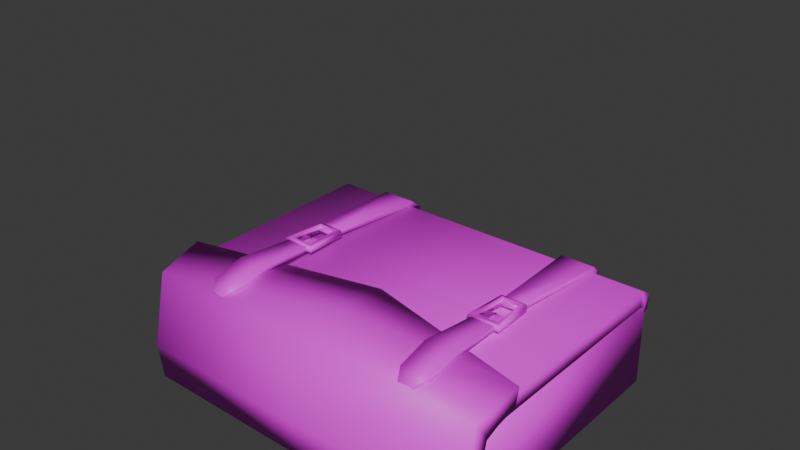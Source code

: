 # Source: satchel.blend  (saved by Blender 4.3.34; exported with 4.5.12 LTS)
import bpy
from mathutils import Matrix  # noqa: F401  (used for matrix-valued properties, if any)

bpy.ops.wm.read_factory_settings(use_empty=True)
scene = bpy.context.scene
scene.name = 'Scene'

# ---- collections
col_collection = bpy.data.collections.new('Collection'); scene.collection.children.link(col_collection)

# ---- images (referenced by path relative to the original .blend; pixels are not part of the script)
import os
ASSET_DIR = os.environ.get("B2B_ASSET_DIR", "")  # directory of the original .blend (textures are referenced by path, not embedded)
HERE = os.path.dirname(os.path.abspath(__file__))  # packed textures are extracted next to this script under _unpacked/

def load_image(name, relpath, width, height, colorspace="sRGB"):
    """Load a texture the original file referenced (path relative to the .blend, or extracted next to this script)."""
    p = next((c for c in (os.path.join(HERE, relpath), os.path.join(ASSET_DIR, relpath)) if relpath and os.path.exists(c)), "")
    if p:
        img = bpy.data.images.load(p, check_existing=True)
        img.name = name
    else:  # same state as the original file: an image datablock whose file is absent (Cycles renders it pink)
        img = bpy.data.images.new(name, width, height)
        img.source = "FILE"
        img.filepath = "//" + (relpath or name)
    img.colorspace_settings.name = colorspace
    return img
img_satchel = load_image('satchel', 'satchel.png', 1024, 1024, 'sRGB')

# ---- materials (node trees are filled in below, after node groups)
mat_satchel = bpy.data.materials.new('satchel')
mat_satchel.alpha_threshold = 0.0
mat_satchel.roughness = 0.5
mat_satchel.line_color = (0.0, 0.0, 0.0, 1.0)

# ---- material node trees
mat_satchel.use_nodes = True; mat_satchel.node_tree.nodes.clear()
_N = mat_satchel.node_tree.nodes; _L = mat_satchel.node_tree.links
n0 = _N.new('ShaderNodeOutputMaterial'); n0.name = 'Material Output'; n0.location = (300, 300)
n1 = _N.new('ShaderNodeBsdfPrincipled'); n1.name = 'Principled BSDF'; n1.location = (10, 300)
n1.inputs[3].default_value = 1.45
n2 = _N.new('ShaderNodeTexImage'); n2.name = 'Image Texture'; n2.location = (-324, 263)
n2.image = img_satchel
n2.interpolation = 'Closest'
_L.new(n1.outputs[0], n0.inputs[0])
_L.new(n2.outputs[0], n1.inputs[0])
n0.is_active_output = True

# ---- world
world_world = bpy.data.worlds.new('World'); scene.world = world_world
world_world.use_nodes = True; world_world.node_tree.nodes.clear()
_N = world_world.node_tree.nodes; _L = world_world.node_tree.links
n0 = _N.new('ShaderNodeOutputWorld'); n0.name = 'World Output'; n0.location = (300, 300)
n1 = _N.new('ShaderNodeBackground'); n1.name = 'Background'; n1.location = (10, 300)
n1.inputs[0].default_value = (0.05088, 0.05088, 0.05088, 1.0)
_L.new(n1.outputs[0], n0.inputs[0])
n0.is_active_output = True
world_world.color = (0.05088, 0.05088, 0.05088)
world_world.sun_shadow_jitter_overblur = 0.0

# ---- meshes
me_cube_005 = bpy.data.meshes.new('Cube.005')
me_cube_005.from_pydata([(-0.009566, -0.2096, 0.07918), (6.143e-19, -0.2114, 0.08653), (-0.009566, -0.2028, 0.09707), (0.009566, -0.2096, 0.07918), (0.009566, -0.2028, 0.09707), (0.2023, -0.1609, 0.1), (0.2023, -0.1609, 0.12), (0.2013, 0.09552, 0.09574), (0.2013, 0.1041, 0.1074), (0.2023, -0.2011, 0.106), (0.2023, -0.19, 0.08934), (0.2023, -0.2115, 0.06889), (0.2023, -0.2016, 0.06654), (0.2023, 0.08498, 0.1), (0.2023, 0.08498, 0.12), (0.2009, 0.09736, 0.08789), (0.2009, 0.1031, 0.09017), (-0.2023, -0.1609, 0.1), (-0.2023, -0.1609, 0.12), (-0.2013, 0.09552, 0.09574), (-0.2013, 0.1041, 0.1074), (-0.2023, -0.2011, 0.106), (-0.2023, -0.19, 0.08934), (-0.2023, -0.2115, 0.06889), (-0.2023, -0.2016, 0.06654), (-0.2023, 0.08498, 0.1), (-0.2023, 0.08498, 0.12), (-0.2009, 0.09736, 0.08789), (-0.2009, 0.1031, 0.09017), (0.1033, 0.08495, 0.1192), (0.1033, 0.08717, 0.126), (0.1429, 0.08495, 0.1192), (0.1429, 0.08717, 0.126), (0.1068, 0.1083, 0.1097), (0.1068, 0.1034, 0.1064), (0.1393, 0.1034, 0.1064), (0.1393, 0.1083, 0.1097), (0.1191, 0.1062, 0.09685), (0.1165, 0.1028, 0.09536), (0.1296, 0.1028, 0.09536), (0.127, 0.1062, 0.09685), (0.1119, -0.03182, 0.1251), (0.1119, -0.03153, 0.1317), (0.1343, -0.03182, 0.1251), (0.1343, -0.03153, 0.1317), (0.1135, -0.03954, 0.1289), (0.1327, -0.03954, 0.1289), (0.1327, -0.03732, 0.1249), (0.1135, -0.03732, 0.1249), (0.1043, -0.08273, 0.1274), (0.1043, -0.08249, 0.1332), (0.1079, -0.03065, 0.1244), (0.1079, -0.03032, 0.1324), (0.1417, -0.08273, 0.1274), (0.1417, -0.08249, 0.1332), (0.1381, -0.03065, 0.1244), (0.1381, -0.03032, 0.1324), (0.1121, -0.03572, 0.1237), (0.1095, -0.07761, 0.1263), (0.1095, -0.07742, 0.1341), (0.1121, -0.03548, 0.1338), (0.1339, -0.03572, 0.1237), (0.1339, -0.03548, 0.1338), (0.1365, -0.07761, 0.1263), (0.1365, -0.07742, 0.1341), (0.1208, -0.07891, 0.1288), (0.1208, -0.07883, 0.1319), (0.1208, -0.06462, 0.1285), (0.1208, -0.06579, 0.1314), (0.1254, -0.07891, 0.1288), (0.1254, -0.07883, 0.1319), (0.1254, -0.06462, 0.1285), (0.1254, -0.06579, 0.1314), (0.1231, -0.0604, 0.1322), (-0.1033, 0.08495, 0.1192), (-0.1033, 0.08717, 0.126), (-0.1429, 0.08495, 0.1192), (-0.1429, 0.08717, 0.126), (-0.1068, 0.1083, 0.1097), (-0.1068, 0.1034, 0.1064), (-0.1393, 0.1034, 0.1064), (-0.1393, 0.1083, 0.1097), (-0.1191, 0.1062, 0.09685), (-0.1165, 0.1028, 0.09536), (-0.1296, 0.1028, 0.09536), (-0.127, 0.1062, 0.09685), (-0.1119, -0.03182, 0.1251), (-0.1119, -0.03153, 0.1317), (-0.1343, -0.03182, 0.1251), (-0.1343, -0.03153, 0.1317), (-0.1135, -0.03954, 0.1289), (-0.1327, -0.03954, 0.1289), (-0.1327, -0.03732, 0.1249), (-0.1135, -0.03732, 0.1249), (-0.1043, -0.08273, 0.1274), (-0.1043, -0.08249, 0.1332), (-0.1079, -0.03065, 0.1244), (-0.1079, -0.03032, 0.1324), (-0.1417, -0.08273, 0.1274), (-0.1417, -0.08249, 0.1332), (-0.1381, -0.03065, 0.1244), (-0.1381, -0.03032, 0.1324), (-0.1121, -0.03572, 0.1237), (-0.1095, -0.07761, 0.1263), (-0.1095, -0.07742, 0.1341), (-0.1121, -0.03548, 0.1338), (-0.1339, -0.03572, 0.1237), (-0.1339, -0.03548, 0.1338), (-0.1365, -0.07761, 0.1263), (-0.1365, -0.07742, 0.1341), (-0.1208, -0.07891, 0.1288), (-0.1208, -0.07883, 0.1319), (-0.1208, -0.06462, 0.1285), (-0.1208, -0.06579, 0.1314), (-0.1254, -0.07891, 0.1288), (-0.1254, -0.07883, 0.1319), (-0.1254, -0.06462, 0.1285), (-0.1254, -0.06579, 0.1314), (-0.1231, -0.0604, 0.1322), (0.2023, -0.0504, 0.1), (-0.2023, -0.0504, 0.1), (-0.2023, -0.04331, 0.12), (0.2023, -0.04331, 0.12), (-0.2023, -0.05749, 0.12), (0.2023, -0.05749, 0.12), (-0.2, -0.2, 0.0), (-0.2, -0.2, 0.1), (-0.2, 0.1, 0.0), (-0.2, 0.1, 0.1), (0.2, -0.2, 0.0), (0.2, -0.2, 0.1), (0.2, 0.1, 0.0), (0.2, 0.1, 0.1), (-0.1798, -0.1799, 0.1), (-0.1798, 0.07988, 0.1), (0.1798, 0.07988, 0.1), (0.1798, -0.1799, 0.1), (-0.1798, -0.1799, 0.02), (-0.1798, 0.07988, 0.02), (0.1798, 0.07988, 0.02), (0.1798, -0.1799, 0.02), (-0.2034, -0.2158, -0.004279), (-0.2034, -0.221, 0.03772), (-0.2034, -0.1942, -0.001411), (-0.2034, -0.1982, 0.03883), (0.2034, -0.2158, -0.004279), (0.2034, -0.221, 0.03772), (0.2034, -0.1942, -0.001411), (0.2034, -0.1982, 0.03883), (-0.2045, -0.2032, 0.12), (-0.2045, -0.1863, 0.09771), (0.2045, -0.1863, 0.09771), (0.2045, -0.2032, 0.12), (-0.2101, -0.1487, 0.1327), (-0.2101, -0.1532, 0.1132), (0.2101, -0.1532, 0.1132), (0.2101, -0.1487, 0.1327), (-2.867e-18, -0.08806, 0.1245), (2.789e-18, -0.0897, 0.1123), (-4.981e-19, -0.1942, -0.001411), (1.992e-19, -0.1982, 0.03883), (0.0, -0.2202, -0.004279), (0.0, -0.2254, 0.03772), (6.596e-19, -0.1863, 0.09771), (-2.363e-18, -0.2076, 0.12), (7.618e-19, -0.1532, 0.1132), (-5.393e-18, -0.1531, 0.1327), (0.1053, -0.1502, 0.1311), (0.1053, -0.1486, 0.1374), (0.1409, -0.1502, 0.1311), (0.1409, -0.1486, 0.1374), (0.1068, -0.1831, 0.1245), (0.1068, -0.1863, 0.1294), (0.1393, -0.1831, 0.1245), (0.1393, -0.1863, 0.1294), (0.1135, -0.1987, 0.1207), (0.1154, -0.1987, 0.1232), (0.1327, -0.1987, 0.1207), (0.1307, -0.1987, 0.1232), (0.1099, -0.0765, 0.1275), (0.1099, -0.07628, 0.1323), (0.1362, -0.0765, 0.1275), (0.1362, -0.07628, 0.1323), (0.1113, -0.06716, 0.1259), (0.1113, -0.06753, 0.1286), (0.1348, -0.06716, 0.1259), (0.1348, -0.06753, 0.1286), (0.1122, -0.0587, 0.1295), (0.1122, -0.06069, 0.1311), (0.1339, -0.0587, 0.1295), (0.1339, -0.06069, 0.1311), (-0.1053, -0.1502, 0.1311), (-0.1053, -0.1486, 0.1374), (-0.1409, -0.1502, 0.1311), (-0.1409, -0.1486, 0.1374), (-0.1068, -0.1831, 0.1245), (-0.1068, -0.1863, 0.1294), (-0.1393, -0.1831, 0.1245), (-0.1393, -0.1863, 0.1294), (-0.1135, -0.1987, 0.1207), (-0.1154, -0.1987, 0.1232), (-0.1327, -0.1987, 0.1207), (-0.1307, -0.1987, 0.1232), (-0.1099, -0.0765, 0.1275), (-0.1099, -0.07628, 0.1323), (-0.1362, -0.0765, 0.1275), (-0.1362, -0.07628, 0.1323), (-0.1113, -0.06716, 0.1259), (-0.1113, -0.06753, 0.1286), (-0.1348, -0.06716, 0.1259), (-0.1348, -0.06753, 0.1286), (-0.1122, -0.0587, 0.1295), (-0.1122, -0.06069, 0.1311), (-0.1339, -0.0587, 0.1295), (-0.1339, -0.06069, 0.1311)], [], [(0, 1, 2), (2, 1, 4), (4, 1, 3), (3, 1, 0), (8, 7, 15, 16), (122, 119, 13, 14), (12, 24, 22, 10), (5, 6, 9, 10), (10, 9, 11, 12), (7, 8, 14, 13), (20, 26, 14, 8), (19, 27, 15, 7), (15, 27, 28, 16), (13, 25, 19, 7), (21, 23, 11, 9), (24, 12, 11, 23), (18, 21, 9, 6), (10, 22, 17, 5), (120, 25, 13, 119), (20, 28, 27, 19), (120, 17, 18, 123), (17, 22, 21, 18), (22, 24, 23, 21), (19, 25, 26, 20), (16, 28, 20, 8), (41, 42, 30, 29), (32, 31, 35, 36), (36, 35, 39, 40), (31, 29, 34, 35), (30, 32, 36, 33), (29, 30, 33, 34), (38, 37, 40, 39), (35, 34, 38, 39), (33, 36, 40, 37), (34, 33, 37, 38), (32, 30, 42, 44), (29, 31, 43, 41), (31, 32, 44, 43), (43, 44, 46, 47), (45, 48, 47, 46), (44, 42, 45, 46), (42, 41, 48, 45), (41, 43, 47, 48), (49, 50, 52, 51), (51, 52, 56, 55), (55, 56, 54, 53), (53, 54, 50, 49), (52, 50, 59, 60), (51, 55, 61, 57), (58, 59, 64, 63), (57, 60, 59, 58), (50, 54, 64, 59), (49, 51, 57, 58), (55, 53, 63, 61), (56, 52, 60, 62), (53, 49, 58, 63), (54, 56, 62, 64), (63, 64, 62, 61), (61, 62, 60, 57), (65, 66, 68, 67), (72, 71, 73), (71, 72, 70, 69), (67, 71, 69, 65), (72, 68, 66, 70), (71, 67, 73), (68, 72, 73), (67, 68, 73), (86, 74, 75, 87), (77, 81, 80, 76), (81, 85, 84, 80), (76, 80, 79, 74), (75, 78, 81, 77), (74, 79, 78, 75), (83, 84, 85, 82), (80, 84, 83, 79), (78, 82, 85, 81), (79, 83, 82, 78), (77, 89, 87, 75), (74, 86, 88, 76), (76, 88, 89, 77), (88, 92, 91, 89), (90, 91, 92, 93), (89, 91, 90, 87), (87, 90, 93, 86), (86, 93, 92, 88), (94, 96, 97, 95), (96, 100, 101, 97), (100, 98, 99, 101), (98, 94, 95, 99), (97, 105, 104, 95), (96, 102, 106, 100), (103, 108, 109, 104), (102, 103, 104, 105), (95, 104, 109, 99), (94, 103, 102, 96), (100, 106, 108, 98), (101, 107, 105, 97), (98, 108, 103, 94), (99, 109, 107, 101), (108, 106, 107, 109), (106, 102, 105, 107), (110, 112, 113, 111), (117, 118, 116), (116, 114, 115, 117), (112, 110, 114, 116), (117, 115, 111, 113), (116, 118, 112), (113, 118, 117), (112, 118, 113), (123, 18, 6, 124), (26, 121, 122, 14), (25, 120, 121, 26), (124, 119, 122), (6, 5, 119, 124), (17, 120, 119, 5), (121, 123, 124, 122), (120, 123, 121), (125, 126, 128, 127), (127, 128, 132, 131), (131, 132, 130, 129), (129, 130, 126, 125), (127, 131, 129, 125), (132, 128, 134, 135), (136, 135, 139, 140), (130, 132, 135, 136), (128, 126, 133, 134), (126, 130, 136, 133), (139, 138, 137, 140), (134, 133, 137, 138), (133, 136, 140, 137), (135, 134, 138, 139), (141, 142, 144, 143), (159, 160, 148, 147), (147, 148, 146, 145), (161, 162, 142, 141), (159, 147, 145, 161), (144, 142, 149, 150), (164, 152, 156, 166), (162, 146, 152, 164), (160, 144, 150, 163), (146, 148, 151, 152), (156, 155, 158, 157), (163, 150, 154, 165), (152, 151, 155, 156), (150, 149, 153, 154), (154, 153, 157, 158), (166, 156, 157), (165, 154, 158), (155, 165, 158), (153, 166, 157), (151, 163, 165, 155), (148, 160, 163, 151), (142, 162, 164, 149), (149, 164, 166, 153), (143, 159, 161, 141), (145, 146, 162, 161), (143, 144, 160, 159), (181, 182, 170, 169), (170, 168, 172, 174), (179, 181, 169, 167), (182, 180, 168, 170), (174, 172, 176, 178), (169, 170, 174, 173), (168, 167, 171, 172), (167, 169, 173, 171), (177, 178, 176, 175), (173, 174, 178, 177), (171, 173, 177, 175), (172, 171, 175, 176), (167, 168, 180, 179), (182, 181, 185, 186), (180, 182, 186, 184), (179, 180, 184, 183), (181, 179, 183, 185), (183, 184, 188, 187), (185, 183, 187, 189), (186, 185, 189, 190), (184, 186, 190, 188), (188, 190, 189, 187), (205, 193, 194, 206), (194, 198, 196, 192), (203, 191, 193, 205), (206, 194, 192, 204), (198, 202, 200, 196), (193, 197, 198, 194), (192, 196, 195, 191), (191, 195, 197, 193), (201, 199, 200, 202), (197, 201, 202, 198), (195, 199, 201, 197), (196, 200, 199, 195), (191, 203, 204, 192), (206, 210, 209, 205), (204, 208, 210, 206), (203, 207, 208, 204), (205, 209, 207, 203), (207, 211, 212, 208), (209, 213, 211, 207), (210, 214, 213, 209), (208, 212, 214, 210), (212, 211, 213, 214)])
me_cube_005.polygons.foreach_set('use_smooth', [True] * 201)
_uv = me_cube_005.uv_layers.new(name='UVMap')
_uv.uv.foreach_set('vector', [0.3478, 0.9121, 0.3425, 0.919, 0.3348, 0.9121, 0.3348, 0.9121, 0.3425, 0.919, 0.3348, 0.926, 0.3348, 0.926, 0.3425, 0.919, 0.3478, 0.926, 0.3478, 0.926, 0.3425, 0.919, 0.3478, 0.9121, 0.0699, 0.6377, 0.06192, 0.6445, 0.05612, 0.6436, 0.05747, 0.6393, 0.08672, 0.7441, 0.07257, 0.7502, 0.06555, 0.652, 0.08007, 0.6509, 0.9301, 0.6358, 0.9301, 0.9303, 0.9128, 0.9303, 0.9128, 0.6358, 0.0783, 0.8304, 0.09282, 0.8294, 0.08475, 0.8594, 0.07207, 0.8521, 0.07207, 0.8521, 0.08475, 0.8594, 0.05834, 0.8688, 0.05612, 0.8617, 0.06192, 0.6445, 0.0699, 0.6377, 0.08007, 0.6509, 0.06555, 0.652, 0.009709, 0.01046, 0.0231, 0.009709, 0.0231, 0.3043, 0.009709, 0.3035, 0.6713, 0.6015, 0.677, 0.6018, 0.677, 0.8943, 0.6713, 0.8946, 0.8106, 0.6455, 0.8106, 0.938, 0.8063, 0.938, 0.8063, 0.6455, 0.01714, 0.3237, 0.01714, 0.6183, 0.009709, 0.6175, 0.009709, 0.3244, 0.009709, 0.6377, 0.0367, 0.6377, 0.0367, 0.9323, 0.009709, 0.9323, 0.2022, 0.9323, 0.2022, 0.6377, 0.2093, 0.6377, 0.2093, 0.9323, 0.2018, 0.009709, 0.2316, 0.009709, 0.2316, 0.3043, 0.2018, 0.3043, 0.2173, 0.3237, 0.2173, 0.6183, 0.1956, 0.6183, 0.1956, 0.3237, 0.1154, 0.6183, 0.01714, 0.6183, 0.01714, 0.3237, 0.1154, 0.3237, 0.1352, 0.6377, 0.1476, 0.6393, 0.1489, 0.6436, 0.1431, 0.6445, 0.1325, 0.7502, 0.1268, 0.8304, 0.1122, 0.8294, 0.1176, 0.7543, 0.1268, 0.8304, 0.133, 0.8521, 0.1203, 0.8594, 0.1122, 0.8294, 0.133, 0.8521, 0.1489, 0.8617, 0.1467, 0.8688, 0.1203, 0.8594, 0.1431, 0.6445, 0.1395, 0.652, 0.125, 0.6509, 0.1352, 0.6377, 0.7869, 0.6377, 0.7869, 0.9302, 0.7744, 0.9305, 0.7744, 0.6374, 0.7427, 0.8518, 0.7475, 0.8514, 0.7546, 0.9376, 0.7495, 0.9367, 0.9512, 0.54, 0.9563, 0.539, 0.9638, 0.5536, 0.9609, 0.5568, 0.9303, 0.2688, 0.9341, 0.2688, 0.9351, 0.2759, 0.9326, 0.2778, 0.9339, 0.02245, 0.9051, 0.02245, 0.9077, 0.009709, 0.9314, 0.009709, 0.8857, 0.02443, 0.8569, 0.02443, 0.8595, 0.009709, 0.8832, 0.009709, 0.7495, 0.9367, 0.7546, 0.9376, 0.7449, 0.9544, 0.742, 0.9512, 0.9351, 0.2854, 0.9326, 0.2835, 0.9326, 0.2778, 0.9351, 0.2759, 0.3074, 0.9357, 0.3074, 0.9121, 0.3154, 0.9191, 0.3154, 0.9286, 0.8571, 0.9241, 0.8571, 0.9005, 0.8666, 0.9094, 0.8666, 0.9152, 0.9341, 0.2925, 0.9303, 0.2925, 0.9326, 0.2835, 0.9351, 0.2854, 0.8569, 0.02443, 0.8857, 0.02443, 0.8795, 0.1105, 0.8632, 0.1105, 0.9051, 0.02245, 0.9339, 0.02245, 0.9277, 0.1069, 0.9114, 0.1069, 0.9563, 0.539, 0.9512, 0.54, 0.9583, 0.4538, 0.9631, 0.4542, 0.9631, 0.4542, 0.9583, 0.4538, 0.9611, 0.4482, 0.9638, 0.4502, 0.1416, 0.9382, 0.1445, 0.9382, 0.1445, 0.9521, 0.1416, 0.9521, 0.8632, 0.1105, 0.8795, 0.1105, 0.8783, 0.1164, 0.8644, 0.1164, 0.7475, 0.8514, 0.7427, 0.8518, 0.742, 0.8479, 0.7447, 0.8459, 0.9114, 0.1069, 0.9277, 0.1069, 0.9265, 0.1109, 0.9126, 0.1109, 0.8866, 0.7603, 0.8908, 0.7603, 0.8918, 0.7982, 0.886, 0.7982, 0.8918, 0.9329, 0.886, 0.9329, 0.886, 0.9108, 0.8918, 0.9108, 0.8181, 0.2855, 0.8123, 0.2855, 0.8133, 0.2475, 0.8175, 0.2475, 0.8902, 0.8914, 0.886, 0.8914, 0.886, 0.8642, 0.8902, 0.8642, 0.6971, 0.2475, 0.6997, 0.2854, 0.6959, 0.2816, 0.6941, 0.2512, 0.7683, 0.2475, 0.7904, 0.2475, 0.7873, 0.2512, 0.7714, 0.2512, 0.5842, 0.9382, 0.5785, 0.9382, 0.5785, 0.9186, 0.5842, 0.9186, 0.1489, 0.9188, 0.1416, 0.9188, 0.1421, 0.8882, 0.1478, 0.8882, 0.6997, 0.2854, 0.6725, 0.2854, 0.6763, 0.2816, 0.6959, 0.2816, 0.7657, 0.2851, 0.7683, 0.2475, 0.7714, 0.2512, 0.7695, 0.2815, 0.7904, 0.2475, 0.7929, 0.2851, 0.7891, 0.2815, 0.7873, 0.2512, 0.6751, 0.2475, 0.6971, 0.2475, 0.6941, 0.2512, 0.6782, 0.2512, 0.7929, 0.2851, 0.7657, 0.2851, 0.7695, 0.2815, 0.7891, 0.2815, 0.6725, 0.2854, 0.6751, 0.2475, 0.6782, 0.2512, 0.6763, 0.2816, 0.9047, 0.2619, 0.9104, 0.2619, 0.9109, 0.2925, 0.9035, 0.2925, 0.611, 0.9345, 0.6036, 0.9345, 0.6036, 0.9186, 0.611, 0.9186, 0.231, 0.717, 0.2287, 0.717, 0.2293, 0.7075, 0.2314, 0.7066, 0.2308, 0.6416, 0.2287, 0.6408, 0.2314, 0.6377, 0.2287, 0.6408, 0.2308, 0.6416, 0.2314, 0.6511, 0.2291, 0.6512, 0.4882, 0.93, 0.4916, 0.93, 0.4916, 0.9404, 0.4882, 0.9404, 0.5338, 0.9307, 0.5372, 0.9307, 0.5372, 0.9402, 0.5338, 0.9402, 0.4916, 0.93, 0.4882, 0.93, 0.4899, 0.9268, 0.5372, 0.9307, 0.5338, 0.9307, 0.5355, 0.9268, 0.2314, 0.7066, 0.2293, 0.7075, 0.2287, 0.7035, 0.9631, 0.3262, 0.9563, 0.4111, 0.9512, 0.412, 0.9583, 0.3258, 0.464, 0.9311, 0.4542, 0.9479, 0.4513, 0.9447, 0.4588, 0.9301, 0.3672, 0.9357, 0.3695, 0.9267, 0.372, 0.9286, 0.371, 0.9357, 0.9051, 0.1431, 0.9077, 0.1303, 0.9314, 0.1303, 0.9339, 0.1431, 0.8569, 0.1505, 0.8595, 0.1358, 0.8832, 0.1358, 0.8857, 0.1505, 0.9563, 0.4111, 0.9638, 0.4256, 0.9609, 0.4288, 0.9512, 0.412, 0.372, 0.9191, 0.372, 0.9286, 0.3695, 0.9267, 0.3695, 0.921, 0.2799, 0.9121, 0.2879, 0.9191, 0.2879, 0.9286, 0.2799, 0.9357, 0.251, 0.9121, 0.2605, 0.921, 0.2605, 0.9267, 0.251, 0.9357, 0.371, 0.9121, 0.372, 0.9191, 0.3695, 0.921, 0.3672, 0.9121, 0.8857, 0.1505, 0.8795, 0.2366, 0.8632, 0.2366, 0.8569, 0.1505, 0.9339, 0.1431, 0.9277, 0.2275, 0.9114, 0.2275, 0.9051, 0.1431, 0.4588, 0.9301, 0.452, 0.8453, 0.4568, 0.8449, 0.464, 0.9311, 0.452, 0.8453, 0.4513, 0.8413, 0.454, 0.8393, 0.4568, 0.8449, 0.1122, 0.9521, 0.1122, 0.9382, 0.1152, 0.9382, 0.1152, 0.9521, 0.8795, 0.2366, 0.8783, 0.2425, 0.8644, 0.2425, 0.8632, 0.2366, 0.9583, 0.3258, 0.9611, 0.3203, 0.9638, 0.3223, 0.9631, 0.3262, 0.9277, 0.2275, 0.9265, 0.2315, 0.9126, 0.2315, 0.9114, 0.2275, 0.8912, 0.6455, 0.8918, 0.6835, 0.886, 0.6835, 0.887, 0.6455, 0.09199, 0.8882, 0.09199, 0.9103, 0.08621, 0.9103, 0.08621, 0.8882, 0.886, 0.7408, 0.8866, 0.7029, 0.8908, 0.7029, 0.8918, 0.7408, 0.8902, 0.8176, 0.8902, 0.8448, 0.886, 0.8448, 0.886, 0.8176, 0.7217, 0.2475, 0.7248, 0.2512, 0.7229, 0.2816, 0.7191, 0.2854, 0.8816, 0.2619, 0.8785, 0.2657, 0.8626, 0.2657, 0.8595, 0.2619, 0.677, 0.914, 0.677, 0.9336, 0.6713, 0.9336, 0.6713, 0.914, 0.83, 0.931, 0.8311, 0.9005, 0.8368, 0.9005, 0.8374, 0.931, 0.7191, 0.2854, 0.7229, 0.2816, 0.7425, 0.2816, 0.7463, 0.2854, 0.8841, 0.2996, 0.8803, 0.2959, 0.8785, 0.2657, 0.8816, 0.2619, 0.8595, 0.2619, 0.8626, 0.2657, 0.8607, 0.2959, 0.8569, 0.2996, 0.7437, 0.2475, 0.7407, 0.2512, 0.7248, 0.2512, 0.7217, 0.2475, 0.8569, 0.2996, 0.8607, 0.2959, 0.8803, 0.2959, 0.8841, 0.2996, 0.7463, 0.2854, 0.7425, 0.2816, 0.7407, 0.2512, 0.7437, 0.2475, 0.1185, 0.8882, 0.1196, 0.9188, 0.1122, 0.9188, 0.1127, 0.8882, 0.6378, 0.9186, 0.6378, 0.9345, 0.6304, 0.9345, 0.6304, 0.9186, 0.2291, 0.75, 0.2287, 0.7396, 0.2308, 0.7404, 0.2314, 0.7499, 0.2293, 0.6745, 0.2287, 0.6706, 0.2314, 0.6737, 0.2314, 0.6737, 0.231, 0.6841, 0.2287, 0.684, 0.2293, 0.6745, 0.5144, 0.93, 0.5144, 0.9404, 0.511, 0.9404, 0.511, 0.93, 0.08959, 0.9336, 0.08959, 0.9431, 0.08621, 0.9431, 0.08621, 0.9336, 0.511, 0.93, 0.5127, 0.9268, 0.5144, 0.93, 0.08621, 0.9336, 0.0879, 0.9297, 0.08959, 0.9336, 0.2287, 0.7396, 0.2314, 0.7365, 0.2308, 0.7404, 0.1266, 0.009709, 0.2018, 0.009709, 0.2018, 0.3043, 0.1266, 0.3043, 0.0231, 0.009709, 0.1163, 0.009709, 0.1163, 0.3043, 0.0231, 0.3043, 0.1395, 0.652, 0.1325, 0.7502, 0.1183, 0.7441, 0.125, 0.6509, 0.08746, 0.7543, 0.07257, 0.7502, 0.08672, 0.7441, 0.09282, 0.8294, 0.0783, 0.8304, 0.07257, 0.7502, 0.08746, 0.7543, 0.1956, 0.6183, 0.1154, 0.6183, 0.1154, 0.3237, 0.1956, 0.3237, 0.1163, 0.009709, 0.1266, 0.009709, 0.1266, 0.3043, 0.1163, 0.3043, 0.1325, 0.7502, 0.1176, 0.7543, 0.1183, 0.7441, 0.7453, 0.2281, 0.6725, 0.2281, 0.6725, 0.009709, 0.7453, 0.00971, 0.6531, 0.3009, 0.5807, 0.3009, 0.5807, 0.009709, 0.6531, 0.009709, 0.7647, 0.00971, 0.8375, 0.009709, 0.8375, 0.2281, 0.7647, 0.2281, 0.5612, 0.3009, 0.4885, 0.3009, 0.4885, 0.009709, 0.5612, 0.009709, 0.251, 0.6114, 0.251, 0.3203, 0.4688, 0.3203, 0.4688, 0.6114, 0.251, 0.3009, 0.251, 0.009709, 0.2656, 0.02439, 0.2656, 0.2862, 0.406, 0.8199, 0.406, 0.6309, 0.4643, 0.6309, 0.4643, 0.8199, 0.469, 0.3009, 0.251, 0.3009, 0.2656, 0.2862, 0.4544, 0.2862, 0.251, 0.009709, 0.469, 0.009709, 0.4544, 0.02439, 0.2656, 0.02439, 0.469, 0.009709, 0.469, 0.3009, 0.4544, 0.2862, 0.4544, 0.02439, 0.4882, 0.5821, 0.4882, 0.3203, 0.677, 0.3203, 0.677, 0.5821, 0.7546, 0.6374, 0.7546, 0.8265, 0.6964, 0.8265, 0.6964, 0.6374, 0.3287, 0.8926, 0.3287, 0.6309, 0.3866, 0.6309, 0.3866, 0.8926, 0.251, 0.8926, 0.251, 0.6309, 0.3092, 0.6309, 0.3092, 0.8926, 0.8413, 0.8811, 0.8307, 0.8521, 0.8467, 0.8477, 0.8561, 0.8756, 0.6509, 0.7503, 0.622, 0.7503, 0.622, 0.6023, 0.6509, 0.6023, 0.8405, 0.7481, 0.8499, 0.7202, 0.8659, 0.7246, 0.8553, 0.7536, 0.6964, 0.4691, 0.727, 0.4691, 0.727, 0.6172, 0.6964, 0.6172, 0.9128, 0.4683, 0.9128, 0.3203, 0.9286, 0.3203, 0.9318, 0.4683, 0.8467, 0.8477, 0.8307, 0.8521, 0.83, 0.7908, 0.8456, 0.8039, 0.8934, 0.4741, 0.887, 0.6229, 0.8468, 0.6261, 0.8533, 0.4732, 0.727, 0.4691, 0.727, 0.3211, 0.7869, 0.3203, 0.7869, 0.4691, 0.622, 0.7503, 0.622, 0.8984, 0.5785, 0.8992, 0.5785, 0.7503, 0.8659, 0.7246, 0.8499, 0.7202, 0.851, 0.6764, 0.8666, 0.6633, 0.1684, 0.6377, 0.1828, 0.6377, 0.179, 0.7906, 0.17, 0.7906, 0.4882, 0.7544, 0.4882, 0.6056, 0.5131, 0.6015, 0.5131, 0.7544, 0.8666, 0.6633, 0.851, 0.6764, 0.83, 0.6601, 0.83, 0.6455, 0.8456, 0.8039, 0.83, 0.7908, 0.8666, 0.773, 0.8666, 0.7876, 0.1828, 0.9435, 0.1684, 0.9435, 0.17, 0.7906, 0.179, 0.7906, 0.8533, 0.4732, 0.8468, 0.6261, 0.8063, 0.4722, 0.5131, 0.7544, 0.5131, 0.6015, 0.5591, 0.7544, 0.5131, 0.9073, 0.5131, 0.7544, 0.5591, 0.7544, 0.8533, 0.3203, 0.8533, 0.4732, 0.8063, 0.4722, 0.4882, 0.9033, 0.4882, 0.7544, 0.5131, 0.7544, 0.5131, 0.9073, 0.622, 0.6023, 0.622, 0.7503, 0.5785, 0.7503, 0.5785, 0.6015, 0.727, 0.6172, 0.727, 0.4691, 0.7869, 0.4691, 0.7869, 0.618, 0.8934, 0.3252, 0.8934, 0.4741, 0.8533, 0.4732, 0.8533, 0.3203, 0.9128, 0.6164, 0.9128, 0.4683, 0.9318, 0.4683, 0.9286, 0.6164, 0.6964, 0.3211, 0.727, 0.3211, 0.727, 0.4691, 0.6964, 0.4691, 0.6509, 0.8984, 0.622, 0.8984, 0.622, 0.7503, 0.6509, 0.7503, 0.951, 0.8916, 0.9544, 0.8913, 0.9602, 0.9438, 0.9557, 0.9451, 0.9495, 0.7008, 0.9754, 0.7008, 0.9743, 0.7285, 0.9507, 0.7285, 0.4094, 0.8524, 0.4285, 0.8524, 0.4319, 0.9057, 0.406, 0.9057, 0.9529, 0.6484, 0.9721, 0.6484, 0.9754, 0.7008, 0.9495, 0.7008, 0.9507, 0.7285, 0.9743, 0.7285, 0.968, 0.7378, 0.9569, 0.7378, 0.9557, 0.9451, 0.9602, 0.9438, 0.9555, 0.9714, 0.9518, 0.9692, 0.9534, 0.07489, 0.9579, 0.0762, 0.9617, 0.1003, 0.958, 0.1025, 0.406, 0.9057, 0.4319, 0.9057, 0.4308, 0.9299, 0.4072, 0.9299, 0.2314, 0.8167, 0.2296, 0.8153, 0.2296, 0.8041, 0.2314, 0.8027, 0.9518, 0.9692, 0.9555, 0.9714, 0.9514, 0.9806, 0.9495, 0.9807, 0.4072, 0.9299, 0.4308, 0.9299, 0.4259, 0.9414, 0.412, 0.9414, 0.958, 0.1025, 0.9617, 0.1003, 0.964, 0.1118, 0.9622, 0.1117, 0.9579, 0.0762, 0.9534, 0.07489, 0.9591, 0.02242, 0.9626, 0.02271, 0.9544, 0.8913, 0.951, 0.8916, 0.9495, 0.8849, 0.9515, 0.8851, 0.9721, 0.6484, 0.9529, 0.6484, 0.9539, 0.6422, 0.971, 0.6422, 0.9626, 0.02271, 0.9591, 0.02242, 0.962, 0.01616, 0.964, 0.01597, 0.4285, 0.8524, 0.4094, 0.8524, 0.4104, 0.8457, 0.4275, 0.8457, 0.964, 0.01597, 0.962, 0.01616, 0.9604, 0.01111, 0.9616, 0.009709, 0.4275, 0.8457, 0.4104, 0.8457, 0.4111, 0.8393, 0.4269, 0.8393, 0.9515, 0.8851, 0.9495, 0.8849, 0.952, 0.8786, 0.9532, 0.88, 0.971, 0.6422, 0.9539, 0.6422, 0.9546, 0.6372, 0.9704, 0.6372, 0.9704, 0.6372, 0.9546, 0.6372, 0.9546, 0.6358, 0.9704, 0.6358, 0.06535, 0.9012, 0.06065, 0.9547, 0.05612, 0.9534, 0.06188, 0.9009, 0.9754, 0.8222, 0.9743, 0.8499, 0.9507, 0.8499, 0.9495, 0.8222, 0.7189, 0.8589, 0.7223, 0.9122, 0.6964, 0.9122, 0.6998, 0.8589, 0.9721, 0.7699, 0.9754, 0.8222, 0.9495, 0.8222, 0.9529, 0.7699, 0.9743, 0.8499, 0.968, 0.8592, 0.9569, 0.8592, 0.9507, 0.8499, 0.06065, 0.9547, 0.06451, 0.9788, 0.06081, 0.981, 0.05612, 0.9534, 0.964, 0.1964, 0.9593, 0.224, 0.9556, 0.2218, 0.9595, 0.1977, 0.7223, 0.9122, 0.7212, 0.9365, 0.6975, 0.9365, 0.6964, 0.9122, 0.2314, 0.7694, 0.2314, 0.7833, 0.2296, 0.7819, 0.2296, 0.7708, 0.06451, 0.9788, 0.06679, 0.9903, 0.06496, 0.9902, 0.06081, 0.981, 0.7212, 0.9365, 0.7163, 0.948, 0.7024, 0.948, 0.6975, 0.9365, 0.9593, 0.224, 0.9552, 0.2332, 0.9534, 0.2332, 0.9556, 0.2218, 0.9595, 0.1977, 0.9548, 0.1442, 0.9583, 0.1439, 0.964, 0.1964, 0.06188, 0.9009, 0.06479, 0.8947, 0.06679, 0.8945, 0.06535, 0.9012, 0.9529, 0.7699, 0.9539, 0.7637, 0.971, 0.7637, 0.9721, 0.7699, 0.9548, 0.1442, 0.9534, 0.1374, 0.9554, 0.1376, 0.9583, 0.1439, 0.6998, 0.8589, 0.7008, 0.8522, 0.7179, 0.8522, 0.7189, 0.8589, 0.9534, 0.1374, 0.9558, 0.1312, 0.957, 0.1326, 0.9554, 0.1376, 0.7008, 0.8522, 0.7015, 0.8459, 0.7172, 0.8459, 0.7179, 0.8522, 0.06479, 0.8947, 0.06316, 0.8896, 0.06437, 0.8882, 0.06679, 0.8945, 0.9539, 0.7637, 0.9546, 0.7586, 0.9704, 0.7586, 0.971, 0.7637, 0.9546, 0.7586, 0.9546, 0.7572, 0.9704, 0.7572, 0.9704, 0.7586])
me_cube_005.materials.append(mat_satchel)
me_cube_005.update()
me_cube_005.normals_split_custom_set([tuple(v) for v in zip(*[iter([-0.2654, -0.958, 0.1086, -2.257e-08, -0.971, 0.239, -0.1766, -0.8352, 0.5209, -0.1766, -0.8352, 0.5209, -2.257e-08, -0.971, 0.239, 0.1766, -0.8352, 0.5209, 0.1766, -0.8352, 0.5209, -2.257e-08, -0.971, 0.239, 0.2654, -0.958, 0.1086, 0.2654, -0.958, 0.1086, -2.257e-08, -0.971, 0.239, -0.2654, -0.958, 0.1086, 0.5961, 0.7246, 0.3458, 0.8284, -0.39, -0.402, 0.5601, -0.3763, -0.738, 0.5888, 0.6548, -0.4739, 0.7071, 0.0, 0.7071, 0.7071, 0.0, -0.7071, 0.7603, -0.09444, -0.6427, 0.6526, 0.2299, 0.7219, 0.5909, 0.339, -0.7321, -0.5909, 0.339, -0.7321, -0.7995, 0.3986, -0.4494, 0.7995, 0.3986, -0.4494, 0.7486, 0.1157, -0.6528, 0.6715, -0.1234, 0.7307, 0.6162, -0.5738, 0.5395, 0.7995, 0.3986, -0.4494, 0.7995, 0.3986, -0.4494, 0.6162, -0.5738, 0.5395, 0.5753, -0.7047, -0.4152, 0.5909, 0.339, -0.7321, 0.8284, -0.39, -0.402, 0.5961, 0.7246, 0.3458, 0.6526, 0.2299, 0.7219, 0.7603, -0.09444, -0.6427, -0.5961, 0.7246, 0.3458, -0.6526, 0.2299, 0.7219, 0.6526, 0.2299, 0.7219, 0.5961, 0.7246, 0.3458, -0.8284, -0.39, -0.402, -0.5601, -0.3763, -0.738, 0.5601, -0.3763, -0.738, 0.8284, -0.39, -0.402, 0.5601, -0.3763, -0.738, -0.5601, -0.3763, -0.738, -0.5888, 0.6548, -0.4739, 0.5888, 0.6548, -0.4739, 0.7603, -0.09444, -0.6427, -0.7603, -0.09444, -0.6427, -0.8284, -0.39, -0.402, 0.8284, -0.39, -0.402, -0.6162, -0.5738, 0.5395, -0.5753, -0.7047, -0.4152, 0.5753, -0.7047, -0.4152, 0.6162, -0.5738, 0.5395, -0.5909, 0.339, -0.7321, 0.5909, 0.339, -0.7321, 0.5753, -0.7047, -0.4152, -0.5753, -0.7047, -0.4152, -0.6715, -0.1234, 0.7307, -0.6162, -0.5738, 0.5395, 0.6162, -0.5738, 0.5395, 0.6715, -0.1234, 0.7307, 0.7995, 0.3986, -0.4494, -0.7995, 0.3986, -0.4494, -0.7486, 0.1157, -0.6528, 0.7486, 0.1157, -0.6528, -0.7071, 0.0, -0.7071, -0.7603, -0.09444, -0.6427, 0.7603, -0.09444, -0.6427, 0.7071, 0.0, -0.7071, -0.5961, 0.7246, 0.3458, -0.5888, 0.6548, -0.4739, -0.5601, -0.3763, -0.738, -0.8284, -0.39, -0.402, -0.7071, 0.0, -0.7071, -0.7486, 0.1157, -0.6528, -0.6715, -0.1234, 0.7307, -0.7071, 0.0, 0.7071, -0.7486, 0.1157, -0.6528, -0.7995, 0.3986, -0.4494, -0.6162, -0.5738, 0.5395, -0.6715, -0.1234, 0.7307, -0.7995, 0.3986, -0.4494, -0.5909, 0.339, -0.7321, -0.5753, -0.7047, -0.4152, -0.6162, -0.5738, 0.5395, -0.8284, -0.39, -0.402, -0.7603, -0.09444, -0.6427, -0.6526, 0.2299, 0.7219, -0.5961, 0.7246, 0.3458, 0.5888, 0.6548, -0.4739, -0.5888, 0.6548, -0.4739, -0.5961, 0.7246, 0.3458, 0.5961, 0.7246, 0.3458, -0.7263, -0.1156, -0.6776, -0.671, -0.1863, 0.7177, -0.6766, 0.2684, 0.6857, -0.7846, -0.1702, -0.5961, 0.6766, 0.2684, 0.6857, 0.7846, -0.1702, -0.5961, 0.7429, -0.1205, -0.6584, 0.5821, 0.799, 0.1508, 0.5821, 0.799, 0.1508, 0.7429, -0.1205, -0.6584, 0.4383, -0.4472, -0.7797, 0.1688, 0.7595, -0.6282, 0.7846, -0.1702, -0.5961, -0.7846, -0.1702, -0.5961, -0.7429, -0.1205, -0.6584, 0.7429, -0.1205, -0.6584, -0.6766, 0.2684, 0.6857, 0.6766, 0.2684, 0.6857, 0.5821, 0.799, 0.1508, -0.5821, 0.799, 0.1508, -0.7846, -0.1702, -0.5961, -0.6766, 0.2684, 0.6857, -0.5821, 0.799, 0.1508, -0.7429, -0.1205, -0.6584, -0.4383, -0.4472, -0.7797, -0.1688, 0.7595, -0.6282, 0.1688, 0.7595, -0.6282, 0.4383, -0.4472, -0.7797, 0.7429, -0.1205, -0.6584, -0.7429, -0.1205, -0.6584, -0.4383, -0.4472, -0.7797, 0.4383, -0.4472, -0.7797, -0.5821, 0.799, 0.1508, 0.5821, 0.799, 0.1508, 0.1688, 0.7595, -0.6282, -0.1688, 0.7595, -0.6282, -0.7429, -0.1205, -0.6584, -0.5821, 0.799, 0.1508, -0.1688, 0.7595, -0.6282, -0.4383, -0.4472, -0.7797, 0.6766, 0.2684, 0.6857, -0.6766, 0.2684, 0.6857, -0.671, -0.1863, 0.7177, 0.671, -0.1863, 0.7177, -0.7846, -0.1702, -0.5961, 0.7846, -0.1702, -0.5961, 0.7263, -0.1157, -0.6776, -0.7263, -0.1156, -0.6776, 0.7846, -0.1702, -0.5961, 0.6766, 0.2684, 0.6857, 0.671, -0.1863, 0.7177, 0.7263, -0.1157, -0.6776, 0.7263, -0.1157, -0.6776, 0.671, -0.1863, 0.7177, 0.4924, -0.816, 0.3028, 0.5214, -0.4622, -0.7173, -0.4924, -0.816, 0.3028, -0.5214, -0.4622, -0.7173, 0.5214, -0.4622, -0.7173, 0.4924, -0.816, 0.3028, 0.671, -0.1863, 0.7177, -0.671, -0.1863, 0.7177, -0.4924, -0.816, 0.3028, 0.4924, -0.816, 0.3028, -0.671, -0.1863, 0.7177, -0.7263, -0.1156, -0.6776, -0.5214, -0.4622, -0.7173, -0.4924, -0.816, 0.3028, -0.7263, -0.1156, -0.6776, 0.7263, -0.1157, -0.6776, 0.5214, -0.4622, -0.7173, -0.5214, -0.4622, -0.7173, -0.6175, -0.598, -0.511, -0.6258, -0.5571, 0.5459, -0.5718, 0.6417, 0.5111, -0.5697, 0.5894, -0.5727, -0.5697, 0.5894, -0.5727, -0.5718, 0.6417, 0.5111, 0.5718, 0.6417, 0.5111, 0.5697, 0.5894, -0.5727, 0.5697, 0.5894, -0.5727, 0.5718, 0.6417, 0.5111, 0.6258, -0.5571, 0.5459, 0.6175, -0.598, -0.511, 0.6175, -0.598, -0.511, 0.6258, -0.5571, 0.5459, -0.6258, -0.5571, 0.5459, -0.6175, -0.598, -0.511, -0.5718, 0.6417, 0.5111, -0.6258, -0.5571, 0.5459, 0.2053, 0.2309, 0.9511, 0.2057, -0.2094, 0.9559, -0.5697, 0.5894, -0.5727, 0.5697, 0.5894, -0.5727, -0.2222, -0.3014, -0.9272, 0.2222, -0.3014, -0.9272, 0.2345, 0.1745, -0.9563, 0.2053, 0.2309, 0.9511, -0.2053, 0.2309, 0.9511, -0.2345, 0.1745, -0.9563, 0.2222, -0.3014, -0.9272, 0.2057, -0.2094, 0.9559, 0.2053, 0.2309, 0.9511, 0.2345, 0.1745, -0.9563, -0.6258, -0.5571, 0.5459, 0.6258, -0.5571, 0.5459, -0.2053, 0.2309, 0.9511, 0.2053, 0.2309, 0.9511, -0.6175, -0.598, -0.511, -0.5697, 0.5894, -0.5727, 0.2222, -0.3014, -0.9272, 0.2345, 0.1745, -0.9563, 0.5697, 0.5894, -0.5727, 0.6175, -0.598, -0.511, -0.2345, 0.1745, -0.9563, -0.2222, -0.3014, -0.9272, 0.5718, 0.6417, 0.5111, -0.5718, 0.6417, 0.5111, 0.2057, -0.2094, 0.9559, -0.2057, -0.2094, 0.9559, 0.6175, -0.598, -0.511, -0.6175, -0.598, -0.511, 0.2345, 0.1745, -0.9563, -0.2345, 0.1745, -0.9563, 0.6258, -0.5571, 0.5459, 0.5718, 0.6417, 0.5111, -0.2057, -0.2094, 0.9559, -0.2053, 0.2309, 0.9511, -0.2345, 0.1745, -0.9563, -0.2053, 0.2309, 0.9511, -0.2057, -0.2094, 0.9559, -0.2222, -0.3014, -0.9272, -0.2222, -0.3014, -0.9272, -0.2057, -0.2094, 0.9559, 0.2057, -0.2094, 0.9559, 0.2222, -0.3014, -0.9272, -0.7065, -0.01489, -0.7075, -0.7033, 0.02875, 0.7103, -0.7386, 0.08962, 0.6682, -0.6703, 0.3501, -0.6543, 0.7386, 0.08962, 0.6682, 0.6703, 0.3501, -0.6543, -6.881e-07, 0.9076, 0.4198, 0.6703, 0.3501, -0.6543, 0.7386, 0.08962, 0.6682, 0.7033, 0.02875, 0.7103, 0.7065, -0.01489, -0.7075, -0.6703, 0.3501, -0.6543, 0.6703, 0.3501, -0.6543, 0.7065, -0.01489, -0.7075, -0.7065, -0.01489, -0.7075, 0.7386, 0.08962, 0.6682, -0.7386, 0.08962, 0.6682, -0.7033, 0.02875, 0.7103, 0.7033, 0.02875, 0.7103, 0.6703, 0.3501, -0.6543, -0.6703, 0.3501, -0.6543, -6.881e-07, 0.9076, 0.4198, -0.7386, 0.08962, 0.6682, 0.7386, 0.08962, 0.6682, -6.881e-07, 0.9076, 0.4198, -0.6703, 0.3501, -0.6543, -0.7386, 0.08962, 0.6682, -6.881e-07, 0.9076, 0.4198, 0.7263, -0.1156, -0.6776, 0.7846, -0.1702, -0.5961, 0.6766, 0.2684, 0.6857, 0.671, -0.1863, 0.7177, -0.6766, 0.2684, 0.6857, -0.5821, 0.799, 0.1508, -0.7429, -0.1205, -0.6584, -0.7846, -0.1702, -0.5961, -0.5821, 0.799, 0.1508, -0.1688, 0.7595, -0.6282, -0.4383, -0.4472, -0.7797, -0.7429, -0.1205, -0.6584, -0.7846, -0.1702, -0.5961, -0.7429, -0.1205, -0.6584, 0.7429, -0.1205, -0.6584, 0.7846, -0.1702, -0.5961, 0.6766, 0.2684, 0.6857, 0.5821, 0.799, 0.1508, -0.5821, 0.799, 0.1508, -0.6766, 0.2684, 0.6857, 0.7846, -0.1702, -0.5961, 0.7429, -0.1205, -0.6584, 0.5821, 0.799, 0.1508, 0.6766, 0.2684, 0.6857, 0.4383, -0.4472, -0.7797, -0.4383, -0.4472, -0.7797, -0.1688, 0.7595, -0.6282, 0.1688, 0.7595, -0.6282, -0.7429, -0.1205, -0.6584, -0.4383, -0.4472, -0.7797, 0.4383, -0.4472, -0.7797, 0.7429, -0.1205, -0.6584, 0.5821, 0.799, 0.1508, 0.1688, 0.7595, -0.6282, -0.1688, 0.7595, -0.6282, -0.5821, 0.799, 0.1508, 0.7429, -0.1205, -0.6584, 0.4383, -0.4472, -0.7797, 0.1688, 0.7595, -0.6282, 0.5821, 0.799, 0.1508, -0.6766, 0.2684, 0.6857, -0.671, -0.1863, 0.7177, 0.671, -0.1863, 0.7177, 0.6766, 0.2684, 0.6857, 0.7846, -0.1702, -0.5961, 0.7263, -0.1156, -0.6776, -0.7263, -0.1157, -0.6776, -0.7846, -0.1702, -0.5961, -0.7846, -0.1702, -0.5961, -0.7263, -0.1157, -0.6776, -0.671, -0.1863, 0.7177, -0.6766, 0.2684, 0.6857, -0.7263, -0.1157, -0.6776, -0.5214, -0.4622, -0.7173, -0.4924, -0.816, 0.3028, -0.671, -0.1863, 0.7177, 0.4924, -0.816, 0.3028, -0.4924, -0.816, 0.3028, -0.5214, -0.4622, -0.7173, 0.5214, -0.4622, -0.7173, -0.671, -0.1863, 0.7177, -0.4924, -0.816, 0.3028, 0.4924, -0.816, 0.3028, 0.671, -0.1863, 0.7177, 0.671, -0.1863, 0.7177, 0.4924, -0.816, 0.3028, 0.5214, -0.4622, -0.7173, 0.7263, -0.1156, -0.6776, 0.7263, -0.1156, -0.6776, 0.5214, -0.4622, -0.7173, -0.5214, -0.4622, -0.7173, -0.7263, -0.1157, -0.6776, 0.6175, -0.598, -0.511, 0.5697, 0.5894, -0.5727, 0.5718, 0.6417, 0.5111, 0.6258, -0.5571, 0.5459, 0.5697, 0.5894, -0.5727, -0.5697, 0.5894, -0.5727, -0.5718, 0.6417, 0.5111, 0.5718, 0.6417, 0.5111, -0.5697, 0.5894, -0.5727, -0.6175, -0.598, -0.511, -0.6258, -0.5571, 0.5459, -0.5718, 0.6417, 0.5111, -0.6175, -0.598, -0.511, 0.6175, -0.598, -0.511, 0.6258, -0.5571, 0.5459, -0.6258, -0.5571, 0.5459, 0.5718, 0.6417, 0.5111, -0.2057, -0.2094, 0.9559, -0.2053, 0.2309, 0.9511, 0.6258, -0.5571, 0.5459, 0.5697, 0.5894, -0.5727, -0.2222, -0.3014, -0.9272, 0.2222, -0.3014, -0.9272, -0.5697, 0.5894, -0.5727, -0.2345, 0.1745, -0.9563, 0.2345, 0.1745, -0.9563, 0.2053, 0.2309, 0.9511, -0.2053, 0.2309, 0.9511, -0.2222, -0.3014, -0.9272, -0.2345, 0.1745, -0.9563, -0.2053, 0.2309, 0.9511, -0.2057, -0.2094, 0.9559, 0.6258, -0.5571, 0.5459, -0.2053, 0.2309, 0.9511, 0.2053, 0.2309, 0.9511, -0.6258, -0.5571, 0.5459, 0.6175, -0.598, -0.511, -0.2345, 0.1745, -0.9563, -0.2222, -0.3014, -0.9272, 0.5697, 0.5894, -0.5727, -0.5697, 0.5894, -0.5727, 0.2222, -0.3014, -0.9272, 0.2345, 0.1745, -0.9563, -0.6175, -0.598, -0.511, -0.5718, 0.6417, 0.5111, 0.2057, -0.2094, 0.9559, -0.2057, -0.2094, 0.9559, 0.5718, 0.6417, 0.5111, -0.6175, -0.598, -0.511, 0.2345, 0.1745, -0.9563, -0.2345, 0.1745, -0.9563, 0.6175, -0.598, -0.511, -0.6258, -0.5571, 0.5459, 0.2053, 0.2309, 0.9511, 0.2057, -0.2094, 0.9559, -0.5718, 0.6417, 0.5111, 0.2345, 0.1745, -0.9563, 0.2222, -0.3014, -0.9272, 0.2057, -0.2094, 0.9559, 0.2053, 0.2309, 0.9511, 0.2222, -0.3014, -0.9272, -0.2222, -0.3014, -0.9272, -0.2057, -0.2094, 0.9559, 0.2057, -0.2094, 0.9559, 0.7065, -0.01489, -0.7075, 0.6703, 0.3501, -0.6543, 0.7386, 0.08962, 0.6682, 0.7033, 0.02875, 0.7103, -0.7386, 0.08962, 0.6682, 6.881e-07, 0.9076, 0.4198, -0.6703, 0.3501, -0.6543, -0.6703, 0.3501, -0.6543, -0.7065, -0.01489, -0.7075, -0.7033, 0.02875, 0.7103, -0.7386, 0.08962, 0.6682, 0.6703, 0.3501, -0.6543, 0.7065, -0.01489, -0.7075, -0.7065, -0.01489, -0.7075, -0.6703, 0.3501, -0.6543, -0.7386, 0.08962, 0.6682, -0.7033, 0.02875, 0.7103, 0.7033, 0.02875, 0.7103, 0.7386, 0.08962, 0.6682, -0.6703, 0.3501, -0.6543, 6.881e-07, 0.9076, 0.4198, 0.6703, 0.3501, -0.6543, 0.7386, 0.08962, 0.6682, 6.881e-07, 0.9076, 0.4198, -0.7386, 0.08962, 0.6682, 0.6703, 0.3501, -0.6543, 6.881e-07, 0.9076, 0.4198, 0.7386, 0.08962, 0.6682, -0.7071, 0.0, 0.7071, -0.6715, -0.1234, 0.7307, 0.6715, -0.1234, 0.7307, 0.7071, 0.0, 0.7071, -0.6526, 0.2299, 0.7219, -0.7071, 0.0, 0.7071, 0.7071, 0.0, 0.7071, 0.6526, 0.2299, 0.7219, -0.7603, -0.09444, -0.6427, -0.7071, 0.0, -0.7071, -0.7071, 0.0, 0.7071, -0.6526, 0.2299, 0.7219, 0.7071, 0.0, 0.7071, 0.7071, 0.0, -0.7071, 0.7071, 0.0, 0.7071, 0.6715, -0.1234, 0.7307, 0.7486, 0.1157, -0.6528, 0.7071, 0.0, -0.7071, 0.7071, 0.0, 0.7071, -0.7486, 0.1157, -0.6528, -0.7071, 0.0, -0.7071, 0.7071, 0.0, -0.7071, 0.7486, 0.1157, -0.6528, -0.7071, 0.0, 0.7071, -0.7071, 0.0, 0.7071, 0.7071, 0.0, 0.7071, 0.7071, 0.0, 0.7071, -0.7071, 0.0, -0.7071, -0.7071, 0.0, 0.7071, -0.7071, 0.0, 0.7071, -0.5774, -0.5774, -0.5774, -0.5773, -0.5773, 0.5774, -0.5773, 0.5773, 0.5774, -0.5774, 0.5774, -0.5774, -0.5774, 0.5774, -0.5774, -0.5773, 0.5773, 0.5774, 0.5773, 0.5773, 0.5774, 0.5774, 0.5774, -0.5774, 0.5774, 0.5774, -0.5774, 0.5773, 0.5773, 0.5774, 0.5773, -0.5773, 0.5774, 0.5774, -0.5774, -0.5774, 0.5774, -0.5774, -0.5774, 0.5773, -0.5773, 0.5774, -0.5773, -0.5773, 0.5774, -0.5774, -0.5774, -0.5774, -0.5774, 0.5774, -0.5774, 0.5774, 0.5774, -0.5774, 0.5774, -0.5774, -0.5774, -0.5774, -0.5774, -0.5774, 0.5773, 0.5773, 0.5774, -0.5773, 0.5773, 0.5774, 0.3015, -0.3015, 0.9045, -0.3015, -0.3015, 0.9045, -0.3015, 0.3015, 0.9045, -0.3015, -0.3015, 0.9045, -0.5774, -0.5774, 0.5774, -0.5774, 0.5774, 0.5774, 0.5773, -0.5773, 0.5774, 0.5773, 0.5773, 0.5774, -0.3015, -0.3015, 0.9045, -0.3015, 0.3015, 0.9045, -0.5773, 0.5773, 0.5774, -0.5773, -0.5773, 0.5774, 0.3015, 0.3015, 0.9045, 0.3015, -0.3015, 0.9045, -0.5773, -0.5773, 0.5774, 0.5773, -0.5773, 0.5774, -0.3015, 0.3015, 0.9045, 0.3015, 0.3015, 0.9045, -0.5774, -0.5774, 0.5774, 0.5774, -0.5774, 0.5774, 0.5774, 0.5774, 0.5774, -0.5774, 0.5774, 0.5774, 0.3015, -0.3015, 0.9045, 0.3015, 0.3015, 0.9045, 0.5774, 0.5774, 0.5774, 0.5774, -0.5774, 0.5774, 0.3015, 0.3015, 0.9045, -0.3015, 0.3015, 0.9045, -0.5774, 0.5774, 0.5774, 0.5774, 0.5774, 0.5774, -0.3015, -0.3015, 0.9045, 0.3015, -0.3015, 0.9045, 0.5774, -0.5774, 0.5774, -0.5774, -0.5774, 0.5774, -0.58, -0.4966, -0.6457, -0.6766, -0.7358, 0.0286, -0.7417, 0.6696, -0.04005, -0.5809, 0.6353, -0.5089, 0.0, 0.7805, -0.6252, 0.0, 0.9987, -0.0502, 0.7417, 0.6696, -0.04005, 0.5809, 0.6353, -0.5089, 0.5809, 0.6353, -0.5089, 0.7417, 0.6696, -0.04005, 0.6766, -0.7358, 0.0286, 0.58, -0.4966, -0.6457, 8.421e-10, -0.6217, -0.7833, 6.029e-10, -0.999, 0.04407, -0.6766, -0.7358, 0.0286, -0.58, -0.4966, -0.6457, 0.0, 0.7805, -0.6252, 0.5809, 0.6353, -0.5089, 0.58, -0.4966, -0.6457, 8.421e-10, -0.6217, -0.7833, -0.7417, 0.6696, -0.04005, -0.6766, -0.7358, 0.0286, -0.5896, -0.5882, 0.5535, -0.8209, 0.4105, -0.397, 0.0, -0.7167, 0.6974, 0.5896, -0.5882, 0.5535, 0.6652, 0.4592, 0.5887, 1.694e-08, -0.05431, 0.9985, 6.029e-10, -0.999, 0.04407, 0.6766, -0.7358, 0.0286, 0.5896, -0.5882, 0.5535, 0.0, -0.7167, 0.6974, 0.0, 0.9987, -0.0502, -0.7417, 0.6696, -0.04005, -0.8209, 0.4105, -0.397, 0.0, 0.7862, -0.618, 0.6766, -0.7358, 0.0286, 0.7417, 0.6696, -0.04005, 0.8209, 0.4105, -0.397, 0.5896, -0.5882, 0.5535, 0.6652, 0.4592, 0.5887, 0.7101, 0.4753, -0.5194, 4.132e-08, 0.6897, -0.7241, 6.93e-08, 0.8556, 0.5177, 0.0, 0.7862, -0.618, -0.8209, 0.4105, -0.397, -0.7101, 0.4753, -0.5194, 0.0, 0.2102, -0.9777, 0.5896, -0.5882, 0.5535, 0.8209, 0.4105, -0.397, 0.7101, 0.4753, -0.5194, 0.6652, 0.4592, 0.5887, -0.8209, 0.4105, -0.397, -0.5896, -0.5882, 0.5535, -0.6652, 0.4592, 0.5887, -0.7101, 0.4753, -0.5194, -0.7101, 0.4753, -0.5194, -0.6652, 0.4592, 0.5887, 6.93e-08, 0.8556, 0.5177, 4.132e-08, 0.6897, -0.7241, 1.694e-08, -0.05431, 0.9985, 0.6652, 0.4592, 0.5887, 6.93e-08, 0.8556, 0.5177, 0.0, 0.2102, -0.9777, -0.7101, 0.4753, -0.5194, 4.132e-08, 0.6897, -0.7241, 0.7101, 0.4753, -0.5194, 0.0, 0.2102, -0.9777, 4.132e-08, 0.6897, -0.7241, -0.6652, 0.4592, 0.5887, 1.694e-08, -0.05431, 0.9985, 6.93e-08, 0.8556, 0.5177, 0.8209, 0.4105, -0.397, 0.0, 0.7862, -0.618, 0.0, 0.2102, -0.9777, 0.7101, 0.4753, -0.5194, 0.7417, 0.6696, -0.04005, 0.0, 0.9987, -0.0502, 0.0, 0.7862, -0.618, 0.8209, 0.4105, -0.397, -0.6766, -0.7358, 0.0286, 6.029e-10, -0.999, 0.04407, 0.0, -0.7167, 0.6974, -0.5896, -0.5882, 0.5535, -0.5896, -0.5882, 0.5535, 0.0, -0.7167, 0.6974, 1.694e-08, -0.05431, 0.9985, -0.6652, 0.4592, 0.5887, -0.5809, 0.6353, -0.5089, 0.0, 0.7805, -0.6252, 8.421e-10, -0.6217, -0.7833, -0.58, -0.4966, -0.6457, 0.58, -0.4966, -0.6457, 0.6766, -0.7358, 0.0286, 6.029e-10, -0.999, 0.04407, 8.421e-10, -0.6217, -0.7833, -0.5809, 0.6353, -0.5089, -0.7417, 0.6696, -0.04005, 0.0, 0.9987, -0.0502, 0.0, 0.7805, -0.6252, 0.7284, 0.007955, -0.6851, 0.6725, 0.2284, 0.704, 0.6923, -0.03578, 0.7207, 0.7443, 0.05005, -0.666, 0.6923, -0.03578, 0.7207, -0.6923, -0.03578, 0.7207, -0.6643, -0.4098, 0.6251, 0.6643, -0.4098, 0.6251, -0.7284, 0.007955, -0.6851, 0.7284, 0.007955, -0.6851, 0.7443, 0.05005, -0.666, -0.7443, 0.05005, -0.666, 0.6725, 0.2284, 0.704, -0.6725, 0.2284, 0.704, -0.6923, -0.03578, 0.7207, 0.6923, -0.03578, 0.7207, 0.6643, -0.4098, 0.6251, -0.6643, -0.4098, 0.6251, -0.297, -0.8597, 0.4156, 0.297, -0.8597, 0.4156, 0.7443, 0.05005, -0.666, 0.6923, -0.03578, 0.7207, 0.6643, -0.4098, 0.6251, 0.7456, -0.02348, -0.6659, -0.6923, -0.03578, 0.7207, -0.7443, 0.05005, -0.666, -0.7456, -0.02348, -0.6659, -0.6643, -0.4098, 0.6251, -0.7443, 0.05005, -0.666, 0.7443, 0.05005, -0.666, 0.7456, -0.02348, -0.6659, -0.7456, -0.02348, -0.6659, 0.5348, -0.4648, -0.7057, 0.297, -0.8597, 0.4156, -0.297, -0.8597, 0.4156, -0.5348, -0.4648, -0.7057, 0.7456, -0.02348, -0.6659, 0.6643, -0.4098, 0.6251, 0.297, -0.8597, 0.4156, 0.5348, -0.4648, -0.7057, -0.7456, -0.02348, -0.6659, 0.7456, -0.02348, -0.6659, 0.5348, -0.4648, -0.7057, -0.5348, -0.4648, -0.7057, -0.6643, -0.4098, 0.6251, -0.7456, -0.02348, -0.6659, -0.5348, -0.4648, -0.7057, -0.297, -0.8597, 0.4156, -0.7443, 0.05005, -0.666, -0.6923, -0.03578, 0.7207, -0.6725, 0.2284, 0.704, -0.7284, 0.007955, -0.6851, 0.6725, 0.2284, 0.704, 0.7284, 0.007955, -0.6851, 0.643, 0.1549, -0.75, 0.7771, 0.1335, 0.615, -0.6725, 0.2284, 0.704, 0.6725, 0.2284, 0.704, 0.7771, 0.1335, 0.615, -0.7771, 0.1335, 0.615, -0.7284, 0.007955, -0.6851, -0.6725, 0.2284, 0.704, -0.7771, 0.1335, 0.615, -0.643, 0.1549, -0.75, 0.7284, 0.007955, -0.6851, -0.7284, 0.007955, -0.6851, -0.643, 0.1549, -0.75, 0.643, 0.1549, -0.75, -0.643, 0.1549, -0.75, -0.7771, 0.1335, 0.615, -0.574, 0.1642, 0.8022, -0.5206, 0.8455, -0.1187, 0.643, 0.1549, -0.75, -0.643, 0.1549, -0.75, -0.5206, 0.8455, -0.1187, 0.5206, 0.8455, -0.1187, 0.7771, 0.1335, 0.615, 0.643, 0.1549, -0.75, 0.5206, 0.8455, -0.1187, 0.574, 0.1642, 0.8022, -0.7771, 0.1335, 0.615, 0.7771, 0.1335, 0.615, 0.574, 0.1642, 0.8022, -0.574, 0.1642, 0.8022, -0.574, 0.1642, 0.8022, 0.574, 0.1642, 0.8022, 0.5206, 0.8455, -0.1187, -0.5206, 0.8455, -0.1187, -0.7284, 0.007955, -0.6851, -0.7443, 0.05005, -0.666, -0.6923, -0.03578, 0.7207, -0.6725, 0.2284, 0.704, -0.6923, -0.03578, 0.7207, -0.6643, -0.4098, 0.6251, 0.6643, -0.4098, 0.6251, 0.6923, -0.03578, 0.7207, 0.7284, 0.007955, -0.6851, 0.7443, 0.05005, -0.666, -0.7443, 0.05005, -0.666, -0.7284, 0.007955, -0.6851, -0.6725, 0.2284, 0.704, -0.6923, -0.03578, 0.7207, 0.6923, -0.03578, 0.7207, 0.6725, 0.2284, 0.704, -0.6643, -0.4098, 0.6251, -0.297, -0.8597, 0.4156, 0.297, -0.8597, 0.4156, 0.6643, -0.4098, 0.6251, -0.7443, 0.05005, -0.666, -0.7456, -0.02348, -0.6659, -0.6643, -0.4098, 0.6251, -0.6923, -0.03578, 0.7207, 0.6923, -0.03578, 0.7207, 0.6643, -0.4098, 0.6251, 0.7456, -0.02348, -0.6659, 0.7443, 0.05005, -0.666, 0.7443, 0.05005, -0.666, 0.7456, -0.02348, -0.6659, -0.7456, -0.02348, -0.6659, -0.7443, 0.05005, -0.666, -0.5348, -0.4648, -0.7057, 0.5348, -0.4648, -0.7057, 0.297, -0.8597, 0.4156, -0.297, -0.8597, 0.4156, -0.7456, -0.02348, -0.6659, -0.5348, -0.4648, -0.7057, -0.297, -0.8597, 0.4156, -0.6643, -0.4098, 0.6251, 0.7456, -0.02348, -0.6659, 0.5348, -0.4648, -0.7057, -0.5348, -0.4648, -0.7057, -0.7456, -0.02348, -0.6659, 0.6643, -0.4098, 0.6251, 0.297, -0.8597, 0.4156, 0.5348, -0.4648, -0.7057, 0.7456, -0.02348, -0.6659, 0.7443, 0.05005, -0.666, 0.7284, 0.007955, -0.6851, 0.6725, 0.2284, 0.704, 0.6923, -0.03578, 0.7207, -0.6725, 0.2284, 0.704, -0.7771, 0.1335, 0.615, -0.643, 0.1549, -0.75, -0.7284, 0.007955, -0.6851, 0.6725, 0.2284, 0.704, 0.7771, 0.1335, 0.615, -0.7771, 0.1335, 0.615, -0.6725, 0.2284, 0.704, 0.7284, 0.007955, -0.6851, 0.643, 0.1549, -0.75, 0.7771, 0.1335, 0.615, 0.6725, 0.2284, 0.704, -0.7284, 0.007955, -0.6851, -0.643, 0.1549, -0.75, 0.643, 0.1549, -0.75, 0.7284, 0.007955, -0.6851, 0.643, 0.1549, -0.75, 0.5206, 0.8455, -0.1187, 0.574, 0.1642, 0.8022, 0.7771, 0.1335, 0.615, -0.643, 0.1549, -0.75, -0.5206, 0.8455, -0.1187, 0.5206, 0.8455, -0.1187, 0.643, 0.1549, -0.75, -0.7771, 0.1335, 0.615, -0.574, 0.1642, 0.8022, -0.5206, 0.8455, -0.1187, -0.643, 0.1549, -0.75, 0.7771, 0.1335, 0.615, 0.574, 0.1642, 0.8022, -0.574, 0.1642, 0.8022, -0.7771, 0.1335, 0.615, 0.574, 0.1642, 0.8022, 0.5206, 0.8455, -0.1187, -0.5206, 0.8455, -0.1187, -0.574, 0.1642, 0.8022])] * 3)])
arm_armature_001 = bpy.data.armatures.new('Armature.001')  # bones are not reproduced

# ---- objects
ob_body = bpy.data.objects.new('body', me_cube_005)
ob_skeleton = bpy.data.objects.new('skeleton', arm_armature_001)

# ---- transforms, parenting, visibility, modifiers, constraints
ob_body.parent = ob_skeleton
ob_body.location = (0.0, 0.05424, 0.0)
_vg = ob_body.vertex_groups.new(name='upper0')
for _i, _w in zip([141, 142, 143, 144, 145, 146, 147, 148, 149, 150, 151, 152, 159, 160, 161, 162, 163, 164], [1.0, 1.0, 1.0, 1.0, 1.0, 1.0, 1.0, 1.0, 0.0, 0.0, 0.0, 0.0, 1.0, 1.0, 1.0, 1.0, 0.0, 0.0]): _vg.add([_i], _w, 'REPLACE')
_vg = ob_body.vertex_groups.new(name='upper1')
for _i, _w in zip([149, 150, 151, 152, 153, 154, 155, 156, 163, 164, 165, 166, 167, 168, 169, 170, 171, 172, 173, 174, 175, 176, 177, 178, 179, 180, 181, 182, 183, 184, 185, 186, 187, 188, 189, 190, 191, 192, 193, 194, 195, 196, 197, 198, 199, 200, 201, 202, 203, 204, 205, 206], [1.0, 1.0, 1.0, 1.0, 0.5, 0.5, 0.5, 0.5, 1.0, 1.0, 0.5, 0.5, 0.5, 0.5, 0.5, 0.5, 1.0, 1.0, 1.0, 1.0, 1.0, 1.0, 1.0, 1.0, 0.0, 0.0, 0.0, 0.0, 0.0, 0.0, 0.0, 0.0, 0.0, 0.0, 0.0, 0.0, 0.5, 0.5, 0.5, 0.5, 1.0, 1.0, 1.0, 1.0, 1.0, 1.0, 1.0, 1.0, 0.0, 0.0, 0.0, 0.0]): _vg.add([_i], _w, 'REPLACE')
_vg = ob_body.vertex_groups.new(name='upper2')
for _i, _w in zip([153, 154, 155, 156, 157, 158, 165, 166, 167, 168, 169, 170, 179, 180, 181, 182, 183, 184, 185, 186, 187, 188, 189, 190, 191, 192, 193, 194, 203, 204, 205, 206, 207, 208, 209, 210, 211, 212, 213, 214], [0.5, 0.5, 0.5, 0.5, 1.0, 1.0, 0.5, 0.5, 0.5, 0.5, 0.5, 0.5, 0.5, 0.5, 0.5, 0.5, 1.0, 1.0, 1.0, 1.0, 1.0, 1.0, 1.0, 1.0, 0.5, 0.5, 0.5, 0.5, 0.5, 0.5, 0.5, 0.5, 1.0, 1.0, 1.0, 1.0, 1.0, 1.0, 1.0, 1.0]): _vg.add([_i], _w, 'REPLACE')
_vg = ob_body.vertex_groups.new(name='lower0')
_vg.add([7, 8, 19, 20, 33, 34, 35, 36, 78, 79, 80, 81], 1.0, 'REPLACE')
_vg = ob_body.vertex_groups.new(name='lower1')
for _i, _w in zip([13, 14, 25, 26, 29, 30, 31, 32, 41, 42, 43, 44, 45, 46, 47, 48, 49, 50, 51, 52, 53, 54, 55, 56, 57, 58, 59, 60, 61, 62, 63, 64, 65, 66, 67, 68, 69, 70, 71, 72, 73, 74, 75, 76, 77, 86, 87, 88, 89, 90, 91, 92, 93, 94, 95, 96, 97, 98, 99, 100, 101, 102, 103, 104, 105, 106, 107, 108, 109, 110, 111, 112, 113, 114, 115, 116, 117, 118, 119, 120, 121, 122, 123, 124], [1.0, 1.0, 1.0, 1.0, 1.0, 1.0, 1.0, 1.0, 1.0, 1.0, 1.0, 1.0, 1.0, 1.0, 1.0, 1.0, 1.0, 1.0, 1.0, 1.0, 1.0, 1.0, 1.0, 1.0, 1.0, 1.0, 1.0, 1.0, 1.0, 1.0, 1.0, 1.0, 1.0, 1.0, 1.0, 1.0, 1.0, 1.0, 1.0, 1.0, 1.0, 1.0, 1.0, 1.0, 1.0, 1.0, 1.0, 1.0, 1.0, 1.0, 1.0, 1.0, 1.0, 1.0, 1.0, 1.0, 1.0, 1.0, 1.0, 1.0, 1.0, 1.0, 1.0, 1.0, 1.0, 1.0, 1.0, 1.0, 1.0, 1.0, 1.0, 1.0, 1.0, 1.0, 1.0, 1.0, 1.0, 1.0, 0.5, 0.5, 1.0, 1.0, 0.25, 0.25]): _vg.add([_i], _w, 'REPLACE')
_vg = ob_body.vertex_groups.new(name='lower2')
for _i, _w in zip([5, 6, 17, 18, 119, 120, 121, 122, 123, 124], [0.5, 0.5, 0.5, 0.5, 0.5, 0.5, 0.5, 0.5, 1.0, 1.0]): _vg.add([_i], _w, 'REPLACE')
_vg = ob_body.vertex_groups.new(name='lower3')
for _i, _w in zip([0, 1, 2, 3, 4, 5, 6, 9, 10, 11, 12, 17, 18, 21, 22, 23, 24, 41, 42, 43, 44, 45, 46, 47, 48, 49, 50, 51, 52, 53, 54, 55, 56, 57, 58, 59, 60, 61, 62, 63, 64, 65, 66, 67, 68, 69, 70, 71, 72, 73, 86, 87, 88, 89, 90, 91, 92, 93, 94, 95, 96, 97, 98, 99, 100, 101, 102, 103, 104, 105, 106, 107, 108, 109, 110, 111, 112, 113, 114, 115, 116, 117, 118, 119, 120, 121, 122, 123, 124], [1.0, 1.0, 1.0, 1.0, 1.0, 0.5, 0.5, 1.0, 1.0, 1.0, 1.0, 0.5, 0.5, 1.0, 1.0, 1.0, 1.0, 0.0, 0.0, 0.0, 0.0, 0.0, 0.0, 0.0, 0.0, 0.0, 0.0, 0.0, 0.0, 0.0, 0.0, 0.0, 0.0, 0.0, 0.0, 0.0, 0.0, 0.0, 0.0, 0.0, 0.0, 0.0, 0.0, 0.0, 0.0, 0.0, 0.0, 0.0, 0.0, 0.0, 0.0, 0.0, 0.0, 0.0, 0.0, 0.0, 0.0, 0.0, 0.0, 0.0, 0.0, 0.0, 0.0, 0.0, 0.0, 0.0, 0.0, 0.0, 0.0, 0.0, 0.0, 0.0, 0.0, 0.0, 0.0, 0.0, 0.0, 0.0, 0.0, 0.0, 0.0, 0.0, 0.0, 0.0, 0.0, 0.0, 0.0, 0.0, 0.0]): _vg.add([_i], _w, 'REPLACE')
_m = ob_body.modifiers.new('Armature', 'ARMATURE')
_m.object = ob_skeleton
ob_skeleton.location = (0.0, -0.004234, 0.0)

# ---- collection membership
col_collection.objects.link(ob_body)
col_collection.objects.link(ob_skeleton)

# ---- scene / render settings (as saved in the file)
scene.frame_start = 0; scene.frame_end = 250; scene.frame_set(0)
scene.render.engine = 'BLENDER_EEVEE_NEXT'
bpy.context.view_layer.update()

# ---- added for rendering (the .blend has no active camera and no usable light): camera, sun
cam_auto = bpy.data.cameras.new('AutoCamera')
cam_auto.lens = 50.0
cam_auto.sensor_width = 36.0
cam_auto.clip_end = 1000.0
ob_auto_camera = bpy.data.objects.new('AutoCamera', cam_auto)
scene.collection.objects.link(ob_auto_camera)
ob_auto_camera.location = (0.63813, -0.774132, 0.696141)
ob_auto_camera.rotation_euler = (1.09748, -7.21219e-08, 0.694738)
scene.camera = ob_auto_camera
light_auto_sun = bpy.data.lights.new('AutoSun', 'SUN')
light_auto_sun.energy = 3.0
light_auto_sun.angle = 0.0523599
ob_auto_sun = bpy.data.objects.new('AutoSun', light_auto_sun)
scene.collection.objects.link(ob_auto_sun)
ob_auto_sun.rotation_euler = (0.872665, 0.174533, 0.523599)
bpy.context.view_layer.update()
